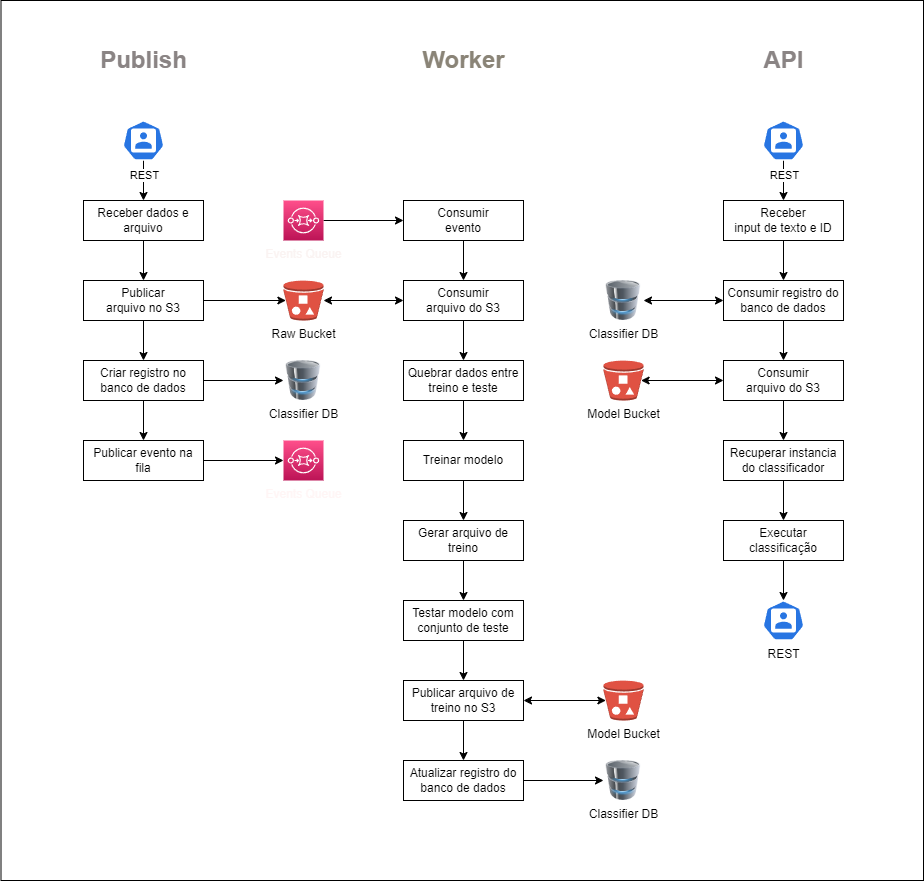

The diagram above was exported from draw.io. Its source (the exported page's mxGraphModel, read from the mxfile embedded in the PNG):
<mxGraphModel dx="1486" dy="1181" grid="1" gridSize="10" guides="1" tooltips="1" connect="1" arrows="1" fold="1" page="1" pageScale="1" pageWidth="1200" pageHeight="900" background="#ffffff" math="0" shadow="0">
  <root>
    <mxCell id="0" />
    <mxCell id="1" parent="0" />
    <mxCell id="298" value="" style="whiteSpace=wrap;html=1;" vertex="1" parent="1">
      <mxGeometry x="77.5" width="922.5" height="880" as="geometry" />
    </mxCell>
    <mxCell id="4" style="edgeStyle=none;html=1;flowAnimation=1;" parent="1" source="2" target="16" edge="1">
      <mxGeometry relative="1" as="geometry">
        <mxPoint x="490" y="220" as="targetPoint" />
      </mxGeometry>
    </mxCell>
    <mxCell id="2" value="&lt;font color=&quot;#faf3f2&quot;&gt;Events Queue&lt;/font&gt;" style="points=[[0,0,0],[0.25,0,0],[0.5,0,0],[0.75,0,0],[1,0,0],[0,1,0],[0.25,1,0],[0.5,1,0],[0.75,1,0],[1,1,0],[0,0.25,0],[0,0.5,0],[0,0.75,0],[1,0.25,0],[1,0.5,0],[1,0.75,0]];outlineConnect=0;fontColor=#232F3E;gradientColor=#FF4F8B;gradientDirection=north;fillColor=#BC1356;strokeColor=#ffffff;dashed=0;verticalLabelPosition=bottom;verticalAlign=top;align=center;html=1;fontSize=12;fontStyle=0;aspect=fixed;shape=mxgraph.aws4.resourceIcon;resIcon=mxgraph.aws4.sqs;" parent="1" vertex="1">
      <mxGeometry x="360" y="200" width="40" height="40" as="geometry" />
    </mxCell>
    <mxCell id="11" style="edgeStyle=none;html=1;startArrow=classic;startFill=1;flowAnimation=1;" parent="1" source="8" target="10" edge="1">
      <mxGeometry relative="1" as="geometry" />
    </mxCell>
    <mxCell id="19" value="" style="edgeStyle=none;html=1;startArrow=none;startFill=0;flowAnimation=1;" parent="1" source="8" target="18" edge="1">
      <mxGeometry relative="1" as="geometry" />
    </mxCell>
    <mxCell id="8" value="Consumir&lt;br&gt;arquivo do S3" style="whiteSpace=wrap;html=1;" parent="1" vertex="1">
      <mxGeometry x="480" y="280" width="120" height="40" as="geometry" />
    </mxCell>
    <mxCell id="10" value="Raw Bucket" style="outlineConnect=0;dashed=0;verticalLabelPosition=bottom;verticalAlign=top;align=center;html=1;shape=mxgraph.aws3.bucket_with_objects;fillColor=#E05243;gradientColor=none;" parent="1" vertex="1">
      <mxGeometry x="360" y="280" width="40" height="40" as="geometry" />
    </mxCell>
    <mxCell id="17" style="edgeStyle=none;html=1;startArrow=none;startFill=0;flowAnimation=1;" parent="1" source="16" target="8" edge="1">
      <mxGeometry relative="1" as="geometry" />
    </mxCell>
    <mxCell id="16" value="Consumir&lt;br&gt;evento" style="rounded=0;whiteSpace=wrap;html=1;" parent="1" vertex="1">
      <mxGeometry x="480" y="200" width="120" height="40" as="geometry" />
    </mxCell>
    <mxCell id="23" value="" style="edgeStyle=none;html=1;startArrow=none;startFill=0;flowAnimation=1;" parent="1" source="18" target="22" edge="1">
      <mxGeometry relative="1" as="geometry" />
    </mxCell>
    <mxCell id="18" value="Quebrar dados entre treino e teste" style="whiteSpace=wrap;html=1;" parent="1" vertex="1">
      <mxGeometry x="480" y="360" width="120" height="40" as="geometry" />
    </mxCell>
    <mxCell id="25" value="" style="edgeStyle=none;html=1;startArrow=none;startFill=0;entryX=0.5;entryY=0;entryDx=0;entryDy=0;flowAnimation=1;" parent="1" source="22" target="260" edge="1">
      <mxGeometry relative="1" as="geometry" />
    </mxCell>
    <mxCell id="22" value="Treinar modelo" style="whiteSpace=wrap;html=1;" parent="1" vertex="1">
      <mxGeometry x="480" y="440" width="120" height="40" as="geometry" />
    </mxCell>
    <mxCell id="27" value="" style="edgeStyle=none;html=1;startArrow=none;startFill=0;flowAnimation=1;" parent="1" source="24" target="26" edge="1">
      <mxGeometry relative="1" as="geometry" />
    </mxCell>
    <mxCell id="24" value="Testar modelo com conjunto de teste" style="whiteSpace=wrap;html=1;" parent="1" vertex="1">
      <mxGeometry x="480" y="600" width="120" height="40" as="geometry" />
    </mxCell>
    <mxCell id="29" value="" style="edgeStyle=none;html=1;startArrow=none;startFill=0;flowAnimation=1;" parent="1" source="26" target="28" edge="1">
      <mxGeometry relative="1" as="geometry" />
    </mxCell>
    <mxCell id="31" style="edgeStyle=none;html=1;entryX=0.06;entryY=0.5;entryDx=0;entryDy=0;entryPerimeter=0;startArrow=classic;startFill=1;flowAnimation=1;" parent="1" source="26" target="30" edge="1">
      <mxGeometry relative="1" as="geometry" />
    </mxCell>
    <mxCell id="26" value="Publicar arquivo de treino no S3" style="whiteSpace=wrap;html=1;" parent="1" vertex="1">
      <mxGeometry x="480" y="680" width="120" height="40" as="geometry" />
    </mxCell>
    <mxCell id="36" style="edgeStyle=none;html=1;startArrow=none;startFill=0;flowAnimation=1;" parent="1" source="28" target="35" edge="1">
      <mxGeometry relative="1" as="geometry" />
    </mxCell>
    <mxCell id="28" value="Atualizar registro do banco de dados" style="whiteSpace=wrap;html=1;" parent="1" vertex="1">
      <mxGeometry x="480" y="760" width="120" height="40" as="geometry" />
    </mxCell>
    <mxCell id="30" value="Model Bucket" style="outlineConnect=0;dashed=0;verticalLabelPosition=bottom;verticalAlign=top;align=center;html=1;shape=mxgraph.aws3.bucket_with_objects;fillColor=#E05243;gradientColor=none;" parent="1" vertex="1">
      <mxGeometry x="680" y="680" width="40" height="40" as="geometry" />
    </mxCell>
    <mxCell id="35" value="Classifier DB" style="image;html=1;image=img/lib/clip_art/computers/Database_128x128.png;" parent="1" vertex="1">
      <mxGeometry x="680" y="760" width="40" height="40" as="geometry" />
    </mxCell>
    <mxCell id="254" value="" style="edgeStyle=none;html=1;startArrow=none;startFill=0;flowAnimation=1;" parent="1" source="249" target="253" edge="1">
      <mxGeometry relative="1" as="geometry" />
    </mxCell>
    <mxCell id="249" value="Receber dados e arquivo" style="rounded=0;whiteSpace=wrap;html=1;" parent="1" vertex="1">
      <mxGeometry x="160" y="200" width="120" height="40" as="geometry" />
    </mxCell>
    <mxCell id="252" style="edgeStyle=none;html=1;entryX=0.5;entryY=0;entryDx=0;entryDy=0;startArrow=none;startFill=0;flowAnimation=1;" parent="1" source="251" target="249" edge="1">
      <mxGeometry relative="1" as="geometry" />
    </mxCell>
    <mxCell id="262" value="REST" style="edgeLabel;html=1;align=center;verticalAlign=middle;resizable=0;points=[];" parent="252" vertex="1" connectable="0">
      <mxGeometry x="-0.2717" relative="1" as="geometry">
        <mxPoint as="offset" />
      </mxGeometry>
    </mxCell>
    <mxCell id="251" value="" style="html=1;dashed=0;whitespace=wrap;fillColor=#2875E2;strokeColor=#ffffff;points=[[0.005,0.63,0],[0.1,0.2,0],[0.9,0.2,0],[0.5,0,0],[0.995,0.63,0],[0.72,0.99,0],[0.5,1,0],[0.28,0.99,0]];verticalLabelPosition=bottom;align=center;verticalAlign=top;shape=mxgraph.kubernetes.icon;prIcon=user;" parent="1" vertex="1">
      <mxGeometry x="197.5" y="120" width="45" height="40" as="geometry" />
    </mxCell>
    <mxCell id="255" style="edgeStyle=none;html=1;entryX=0.06;entryY=0.5;entryDx=0;entryDy=0;entryPerimeter=0;startArrow=none;startFill=0;flowAnimation=1;" parent="1" source="253" target="10" edge="1">
      <mxGeometry relative="1" as="geometry" />
    </mxCell>
    <mxCell id="259" value="" style="edgeStyle=none;html=1;startArrow=none;startFill=0;flowAnimation=1;" parent="1" source="253" target="258" edge="1">
      <mxGeometry relative="1" as="geometry" />
    </mxCell>
    <mxCell id="253" value="Publicar &lt;br&gt;arquivo no S3" style="whiteSpace=wrap;html=1;rounded=0;" parent="1" vertex="1">
      <mxGeometry x="160" y="280" width="120" height="40" as="geometry" />
    </mxCell>
    <mxCell id="264" style="edgeStyle=none;html=1;startArrow=none;startFill=0;flowAnimation=1;" parent="1" source="258" target="263" edge="1">
      <mxGeometry relative="1" as="geometry" />
    </mxCell>
    <mxCell id="269" value="" style="edgeStyle=none;html=1;startArrow=none;startFill=0;flowAnimation=1;" parent="1" source="258" target="268" edge="1">
      <mxGeometry relative="1" as="geometry" />
    </mxCell>
    <mxCell id="258" value="Criar registro no banco de dados" style="whiteSpace=wrap;html=1;rounded=0;" parent="1" vertex="1">
      <mxGeometry x="160" y="360" width="120" height="40" as="geometry" />
    </mxCell>
    <mxCell id="261" style="edgeStyle=none;html=1;entryX=0.5;entryY=0;entryDx=0;entryDy=0;startArrow=none;startFill=0;flowAnimation=1;" parent="1" source="260" target="24" edge="1">
      <mxGeometry relative="1" as="geometry" />
    </mxCell>
    <mxCell id="260" value="Gerar arquivo de treino" style="whiteSpace=wrap;html=1;" parent="1" vertex="1">
      <mxGeometry x="480" y="520" width="120" height="40" as="geometry" />
    </mxCell>
    <mxCell id="263" value="Classifier DB" style="image;html=1;image=img/lib/clip_art/computers/Database_128x128.png;" parent="1" vertex="1">
      <mxGeometry x="360" y="360" width="40" height="40" as="geometry" />
    </mxCell>
    <mxCell id="271" style="edgeStyle=none;html=1;startArrow=none;startFill=0;flowAnimation=1;" parent="1" source="268" target="270" edge="1">
      <mxGeometry relative="1" as="geometry" />
    </mxCell>
    <mxCell id="268" value="Publicar evento na fila" style="whiteSpace=wrap;html=1;rounded=0;" parent="1" vertex="1">
      <mxGeometry x="160" y="440" width="120" height="40" as="geometry" />
    </mxCell>
    <mxCell id="270" value="&lt;font color=&quot;#fff5f5&quot;&gt;Events Queue&lt;/font&gt;" style="points=[[0,0,0],[0.25,0,0],[0.5,0,0],[0.75,0,0],[1,0,0],[0,1,0],[0.25,1,0],[0.5,1,0],[0.75,1,0],[1,1,0],[0,0.25,0],[0,0.5,0],[0,0.75,0],[1,0.25,0],[1,0.5,0],[1,0.75,0]];outlineConnect=0;fontColor=#232F3E;gradientColor=#FF4F8B;gradientDirection=north;fillColor=#BC1356;strokeColor=#ffffff;dashed=0;verticalLabelPosition=bottom;verticalAlign=top;align=center;html=1;fontSize=12;fontStyle=0;aspect=fixed;shape=mxgraph.aws4.resourceIcon;resIcon=mxgraph.aws4.sqs;" parent="1" vertex="1">
      <mxGeometry x="360" y="440" width="40" height="40" as="geometry" />
    </mxCell>
    <mxCell id="273" value="&lt;font color=&quot;#8a8484&quot;&gt;Publish&lt;/font&gt;" style="text;strokeColor=none;fillColor=none;html=1;fontSize=24;fontStyle=1;verticalAlign=middle;align=center;fontColor=#FFF5F5;" parent="1" vertex="1">
      <mxGeometry x="160" y="40" width="120" height="40" as="geometry" />
    </mxCell>
    <mxCell id="274" value="&lt;font color=&quot;#8a8477&quot;&gt;Worker&lt;/font&gt;" style="text;strokeColor=none;fillColor=none;html=1;fontSize=24;fontStyle=1;verticalAlign=middle;align=center;fontColor=#FFF5F5;" parent="1" vertex="1">
      <mxGeometry x="480" y="40" width="120" height="40" as="geometry" />
    </mxCell>
    <mxCell id="275" value="&lt;font color=&quot;#8a8484&quot;&gt;API&lt;/font&gt;" style="text;strokeColor=none;fillColor=none;html=1;fontSize=24;fontStyle=1;verticalAlign=middle;align=center;fontColor=#FFF5F5;" parent="1" vertex="1">
      <mxGeometry x="800" y="40" width="120" height="40" as="geometry" />
    </mxCell>
    <mxCell id="276" value="" style="edgeStyle=none;html=1;startArrow=none;startFill=0;flowAnimation=1;" parent="1" source="277" target="282" edge="1">
      <mxGeometry relative="1" as="geometry" />
    </mxCell>
    <mxCell id="277" value="Receber&lt;br&gt;input de texto e ID" style="rounded=0;whiteSpace=wrap;html=1;" parent="1" vertex="1">
      <mxGeometry x="800" y="200" width="120" height="40" as="geometry" />
    </mxCell>
    <mxCell id="278" style="edgeStyle=none;html=1;entryX=0.5;entryY=0;entryDx=0;entryDy=0;startArrow=none;startFill=0;flowAnimation=1;" parent="1" source="280" target="277" edge="1">
      <mxGeometry relative="1" as="geometry" />
    </mxCell>
    <mxCell id="279" value="REST" style="edgeLabel;html=1;align=center;verticalAlign=middle;resizable=0;points=[];" parent="278" vertex="1" connectable="0">
      <mxGeometry x="-0.2717" relative="1" as="geometry">
        <mxPoint as="offset" />
      </mxGeometry>
    </mxCell>
    <mxCell id="280" value="" style="html=1;dashed=0;whitespace=wrap;fillColor=#2875E2;strokeColor=#ffffff;points=[[0.005,0.63,0],[0.1,0.2,0],[0.9,0.2,0],[0.5,0,0],[0.995,0.63,0],[0.72,0.99,0],[0.5,1,0],[0.28,0.99,0]];verticalLabelPosition=bottom;align=center;verticalAlign=top;shape=mxgraph.kubernetes.icon;prIcon=user;" parent="1" vertex="1">
      <mxGeometry x="837.5" y="120" width="45" height="40" as="geometry" />
    </mxCell>
    <mxCell id="287" style="edgeStyle=none;html=1;fontColor=#FFF5F5;startArrow=classic;startFill=1;flowAnimation=1;" parent="1" source="282" target="286" edge="1">
      <mxGeometry relative="1" as="geometry" />
    </mxCell>
    <mxCell id="289" value="" style="edgeStyle=none;html=1;fontColor=#FFF5F5;startArrow=none;startFill=0;flowAnimation=1;" parent="1" source="282" target="288" edge="1">
      <mxGeometry relative="1" as="geometry" />
    </mxCell>
    <mxCell id="282" value="Consumir registro do banco de dados" style="whiteSpace=wrap;html=1;rounded=0;" parent="1" vertex="1">
      <mxGeometry x="800" y="280" width="120" height="40" as="geometry" />
    </mxCell>
    <mxCell id="286" value="Classifier DB" style="image;html=1;image=img/lib/clip_art/computers/Database_128x128.png;" parent="1" vertex="1">
      <mxGeometry x="680" y="280" width="40" height="40" as="geometry" />
    </mxCell>
    <mxCell id="292" value="" style="edgeStyle=none;html=1;fontColor=#FFF5F5;startArrow=none;startFill=0;flowAnimation=1;" parent="1" source="288" target="291" edge="1">
      <mxGeometry relative="1" as="geometry" />
    </mxCell>
    <mxCell id="293" value="" style="edgeStyle=none;html=1;fontColor=#FFF5F5;startArrow=classic;startFill=1;entryX=0.94;entryY=0.5;entryDx=0;entryDy=0;entryPerimeter=0;flowAnimation=1;" parent="1" source="288" target="290" edge="1">
      <mxGeometry relative="1" as="geometry">
        <mxPoint x="750" y="390" as="targetPoint" />
      </mxGeometry>
    </mxCell>
    <mxCell id="288" value="Consumir &lt;br&gt;arquivo do S3" style="whiteSpace=wrap;html=1;rounded=0;" parent="1" vertex="1">
      <mxGeometry x="800" y="360" width="120" height="40" as="geometry" />
    </mxCell>
    <mxCell id="290" value="Model Bucket" style="outlineConnect=0;dashed=0;verticalLabelPosition=bottom;verticalAlign=top;align=center;html=1;shape=mxgraph.aws3.bucket_with_objects;fillColor=#E05243;gradientColor=none;" parent="1" vertex="1">
      <mxGeometry x="680" y="360" width="40" height="40" as="geometry" />
    </mxCell>
    <mxCell id="295" value="" style="edgeStyle=none;html=1;fontColor=#FFF5F5;startArrow=none;startFill=0;flowAnimation=1;" parent="1" source="291" target="294" edge="1">
      <mxGeometry relative="1" as="geometry" />
    </mxCell>
    <mxCell id="291" value="Recuperar instancia do classificador" style="whiteSpace=wrap;html=1;rounded=0;" parent="1" vertex="1">
      <mxGeometry x="800" y="440" width="120" height="40" as="geometry" />
    </mxCell>
    <mxCell id="297" value="" style="edgeStyle=none;html=1;fontColor=#FFF5F5;startArrow=none;startFill=0;flowAnimation=1;" parent="1" source="294" target="296" edge="1">
      <mxGeometry relative="1" as="geometry" />
    </mxCell>
    <mxCell id="294" value="Executar classificação" style="whiteSpace=wrap;html=1;rounded=0;" parent="1" vertex="1">
      <mxGeometry x="800" y="520" width="120" height="40" as="geometry" />
    </mxCell>
    <mxCell id="296" value="REST" style="html=1;dashed=0;whitespace=wrap;fillColor=#2875E2;strokeColor=#ffffff;points=[[0.005,0.63,0],[0.1,0.2,0],[0.9,0.2,0],[0.5,0,0],[0.995,0.63,0],[0.72,0.99,0],[0.5,1,0],[0.28,0.99,0]];verticalLabelPosition=bottom;align=center;verticalAlign=top;shape=mxgraph.kubernetes.icon;prIcon=user;" parent="1" vertex="1">
      <mxGeometry x="837.5" y="600" width="45" height="40" as="geometry" />
    </mxCell>
  </root>
</mxGraphModel>